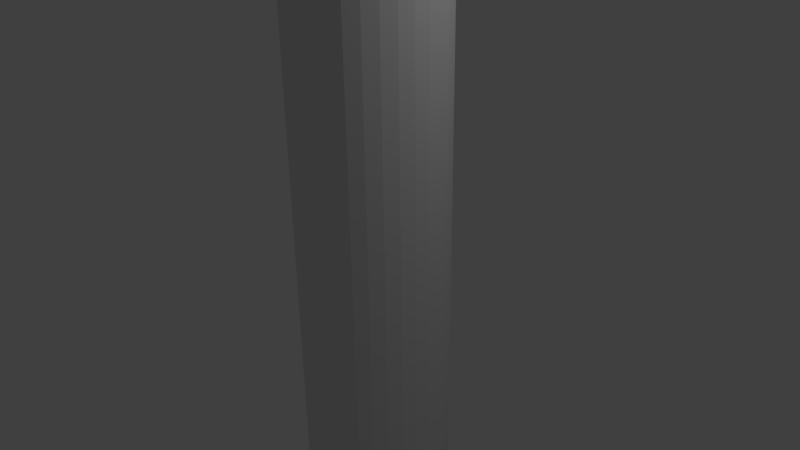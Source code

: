 # Source: evergreen.blend  (saved by Blender 2.66.1; exported with 4.5.12 LTS)
import bpy
from mathutils import Matrix  # noqa: F401  (used for matrix-valued properties, if any)

bpy.ops.wm.read_factory_settings(use_empty=True)
scene = bpy.context.scene
scene.name = 'Scene'

# ---- collections
col_collection_1 = bpy.data.collections.new('Collection 1'); scene.collection.children.link(col_collection_1)

# ---- world
world_world = bpy.data.worlds.new('World'); scene.world = world_world
world_world.color = (0.05088, 0.05088, 0.05088)
world_world.use_sun_shadow = False
world_world.sun_shadow_jitter_overblur = 0.0
world_world.cycles.sampling_method = 'MANUAL'
world_world.cycles.sample_map_resolution = 256

# ---- cameras
cam_camera = bpy.data.cameras.new('Camera')
cam_camera.clip_end = 100.0
cam_camera.lens = 35.0
cam_camera.sensor_width = 32.0
cam_camera.sensor_height = 18.0
cam_camera.ortho_scale = 7.314
cam_camera.dof.focus_distance = 0.0
cam_camera.dof.aperture_fstop = 128.0

# ---- lights
light_lamp = bpy.data.lights.new('Lamp', 'POINT')
light_lamp.transmission_factor = 0.0
light_lamp.cutoff_distance = 30.0
light_lamp.energy = 100.0
light_lamp.shadow_buffer_clip_start = 1.001
light_lamp.shadow_soft_size = 0.1
light_lamp.shadow_maximum_resolution = 0.006
light_lamp.use_absolute_resolution = True
light_lamp.cycles.use_multiple_importance_sampling = False

# ---- meshes
me_cylinder = bpy.data.meshes.new('Cylinder')
me_cylinder.from_pydata([(0.0, 1.0, -3.0), (0.0, 1.0, -1.0), (0.1951, 0.9808, -3.0), (0.1951, 0.9808, -1.0), (0.3827, 0.9239, -3.0), (0.3827, 0.9239, -1.0), (0.5556, 0.8315, -3.0), (0.5556, 0.8315, -1.0), (0.7071, 0.7071, -3.0), (0.7071, 0.7071, -1.0), (0.8315, 0.5556, -3.0), (0.8315, 0.5556, -1.0), (0.9239, 0.3827, -3.0), (0.9239, 0.3827, -1.0), (0.9808, 0.1951, -3.0), (0.9808, 0.1951, -1.0), (1.0, 7.55e-08, -3.0), (1.0, 7.55e-08, -1.0), (0.9808, -0.1951, -3.0), (0.9808, -0.1951, -1.0), (0.9239, -0.3827, -3.0), (0.9239, -0.3827, -1.0), (0.8315, -0.5556, -3.0), (0.8315, -0.5556, -1.0), (0.7071, -0.7071, -3.0), (0.7071, -0.7071, -1.0), (0.5556, -0.8315, -3.0), (0.5556, -0.8315, -1.0), (0.3827, -0.9239, -3.0), (0.3827, -0.9239, -1.0), (0.1951, -0.9808, -3.0), (0.1951, -0.9808, -1.0), (-3.258e-07, -1.0, -3.0), (-3.258e-07, -1.0, -1.0), (-0.1951, -0.9808, -3.0), (-0.1951, -0.9808, -1.0), (-0.3827, -0.9239, -3.0), (-0.3827, -0.9239, -1.0), (-0.5556, -0.8315, -3.0), (-0.5556, -0.8315, -1.0), (-0.7071, -0.7071, -3.0), (-0.7071, -0.7071, -1.0), (-0.8315, -0.5556, -3.0), (-0.8315, -0.5556, -1.0), (-0.9239, -0.3827, -3.0), (-0.9239, -0.3827, -1.0), (-0.9808, -0.1951, -3.0), (-0.9808, -0.1951, -1.0), (-1.0, 9.656e-07, -3.0), (-1.0, 9.656e-07, -1.0), (-0.9808, 0.1951, -3.0), (-0.9808, 0.1951, -1.0), (-0.9239, 0.3827, -3.0), (-0.9239, 0.3827, -1.0), (-0.8315, 0.5556, -3.0), (-0.8315, 0.5556, -1.0), (-0.7071, 0.7071, -3.0), (-0.7071, 0.7071, -1.0), (-0.5556, 0.8315, -3.0), (-0.5556, 0.8315, -1.0), (-0.3827, 0.9239, -3.0), (-0.3827, 0.9239, -1.0), (-0.1951, 0.9808, -3.0), (-0.1951, 0.9808, -1.0), (-5.347e-07, 1.0, 11.0), (0.1951, 0.9808, 11.0), (0.3827, 0.9239, 11.0), (0.5556, 0.8315, 11.0), (0.7071, 0.7071, 11.0), (0.8315, 0.5556, 11.0), (0.9239, 0.3827, 11.0), (0.9808, 0.1951, 11.0), (1.0, 7.55e-08, 11.0), (0.9808, -0.1951, 11.0), (0.9239, -0.3827, 11.0), (0.8315, -0.5556, 11.0), (0.7071, -0.7071, 11.0), (0.5556, -0.8315, 11.0), (0.3827, -0.9239, 11.0), (0.1951, -0.9808, 11.0), (-8.605e-07, -1.0, 11.0), (-0.1951, -0.9808, 11.0), (-0.3827, -0.9239, 11.0), (-0.5556, -0.8315, 11.0), (-0.7071, -0.7071, 11.0), (-0.8315, -0.5556, 11.0), (-0.9239, -0.3827, 11.0), (-0.9808, -0.1951, 11.0), (-1.0, 9.656e-07, 11.0), (-0.9808, 0.1951, 11.0), (-0.9239, 0.3827, 11.0), (-0.8315, 0.5556, 11.0), (-0.7071, 0.7071, 11.0), (-0.5556, 0.8315, 11.0), (-0.3827, 0.9239, 11.0), (-0.1951, 0.9808, 11.0)], [], [(0, 1, 3, 2), (2, 3, 5, 4), (4, 5, 7, 6), (6, 7, 9, 8), (8, 9, 11, 10), (10, 11, 13, 12), (12, 13, 15, 14), (14, 15, 17, 16), (16, 17, 19, 18), (18, 19, 21, 20), (20, 21, 23, 22), (22, 23, 25, 24), (24, 25, 27, 26), (26, 27, 29, 28), (28, 29, 31, 30), (30, 31, 33, 32), (32, 33, 35, 34), (34, 35, 37, 36), (36, 37, 39, 38), (38, 39, 41, 40), (40, 41, 43, 42), (42, 43, 45, 44), (44, 45, 47, 46), (46, 47, 49, 48), (48, 49, 51, 50), (50, 51, 53, 52), (52, 53, 55, 54), (54, 55, 57, 56), (56, 57, 59, 58), (58, 59, 61, 60), (43, 41, 84, 85), (62, 63, 1, 0), (60, 61, 63, 62), (0, 2, 4, 6, 8, 10, 12, 14, 16, 18, 20, 22, 24, 26, 28, 30, 32, 34, 36, 38, 40, 42, 44, 46, 48, 50, 52, 54, 56, 58, 60, 62), (19, 17, 72, 73), (57, 55, 91, 92), (33, 31, 79, 80), (9, 7, 67, 68), (47, 45, 86, 87), (3, 1, 64, 65), (23, 21, 74, 75), (61, 59, 93, 94), (37, 35, 81, 82), (13, 11, 69, 70), (51, 49, 88, 89), (27, 25, 76, 77), (1, 63, 95, 64), (41, 39, 83, 84), (17, 15, 71, 72), (55, 53, 90, 91), (31, 29, 78, 79), (7, 5, 66, 67), (45, 43, 85, 86), (21, 19, 73, 74), (59, 57, 92, 93), (35, 33, 80, 81), (11, 9, 68, 69), (49, 47, 87, 88), (25, 23, 75, 76), (63, 61, 94, 95), (39, 37, 82, 83), (15, 13, 70, 71), (53, 51, 89, 90), (29, 27, 77, 78), (5, 3, 65, 66)])
me_cylinder.use_remesh_preserve_volume = False
me_cylinder.use_remesh_preserve_attributes = False
me_cylinder.use_mirror_vertex_groups = False
me_cylinder.update()

# ---- objects
ob_cylinder = bpy.data.objects.new('Cylinder', me_cylinder)
ob_lamp = bpy.data.objects.new('Lamp', light_lamp)
ob_camera = bpy.data.objects.new('Camera', cam_camera)

# ---- transforms, parenting, visibility, modifiers, constraints
ob_cylinder.location = (0.0, 0.0, -4.0)
ob_cylinder.lineart.crease_threshold = 0.0
ob_lamp.location = (4.076, 1.005, 5.904)
ob_lamp.rotation_euler = (0.6503, 0.05522, 1.866)
ob_lamp.lock_rotations_4d = False
ob_lamp.empty_display_type = 'ARROWS'
ob_lamp.color = (0.0, 0.0, 0.0, 0.0)
ob_lamp.lineart.crease_threshold = 0.0
ob_camera.location = (7.481, -6.508, 5.344)
ob_camera.rotation_euler = (1.109, 0.01082, 0.8149)
ob_camera.lock_rotations_4d = False
ob_camera.empty_display_type = 'ARROWS'
ob_camera.color = (0.0, 0.0, 0.0, 0.0)
ob_camera.display_type = 'WIRE'
ob_camera.lineart.crease_threshold = 0.0

# ---- collection membership
col_collection_1.objects.link(ob_cylinder)
col_collection_1.objects.link(ob_lamp)
col_collection_1.objects.link(ob_camera)

# ---- scene / render settings (as saved in the file)
scene.camera = ob_camera
scene.frame_start = 1; scene.frame_end = 250; scene.frame_set(1)
scene.render.engine = 'BLENDER_EEVEE_NEXT'
scene.render.image_settings.color_mode = 'RGB'
scene.render.image_settings.compression = 90
scene.render.resolution_percentage = 50
scene.render.dither_intensity = 0.0
scene.render.bake_margin = 2
scene.cycles.use_denoising = False
scene.cycles.samples = 10
scene.cycles.sampling_pattern = 'TABULATED_SOBOL'
scene.cycles.light_sampling_threshold = 0.0
scene.cycles.use_adaptive_sampling = False
scene.cycles.use_light_tree = False
scene.cycles.blur_glossy = 0.0
scene.cycles.volume_bounces = 1
scene.cycles.pixel_filter_type = 'GAUSSIAN'
scene.cycles.sample_clamp_indirect = 0.0
scene.view_settings.view_transform = 'Standard'
bpy.context.view_layer.update()
